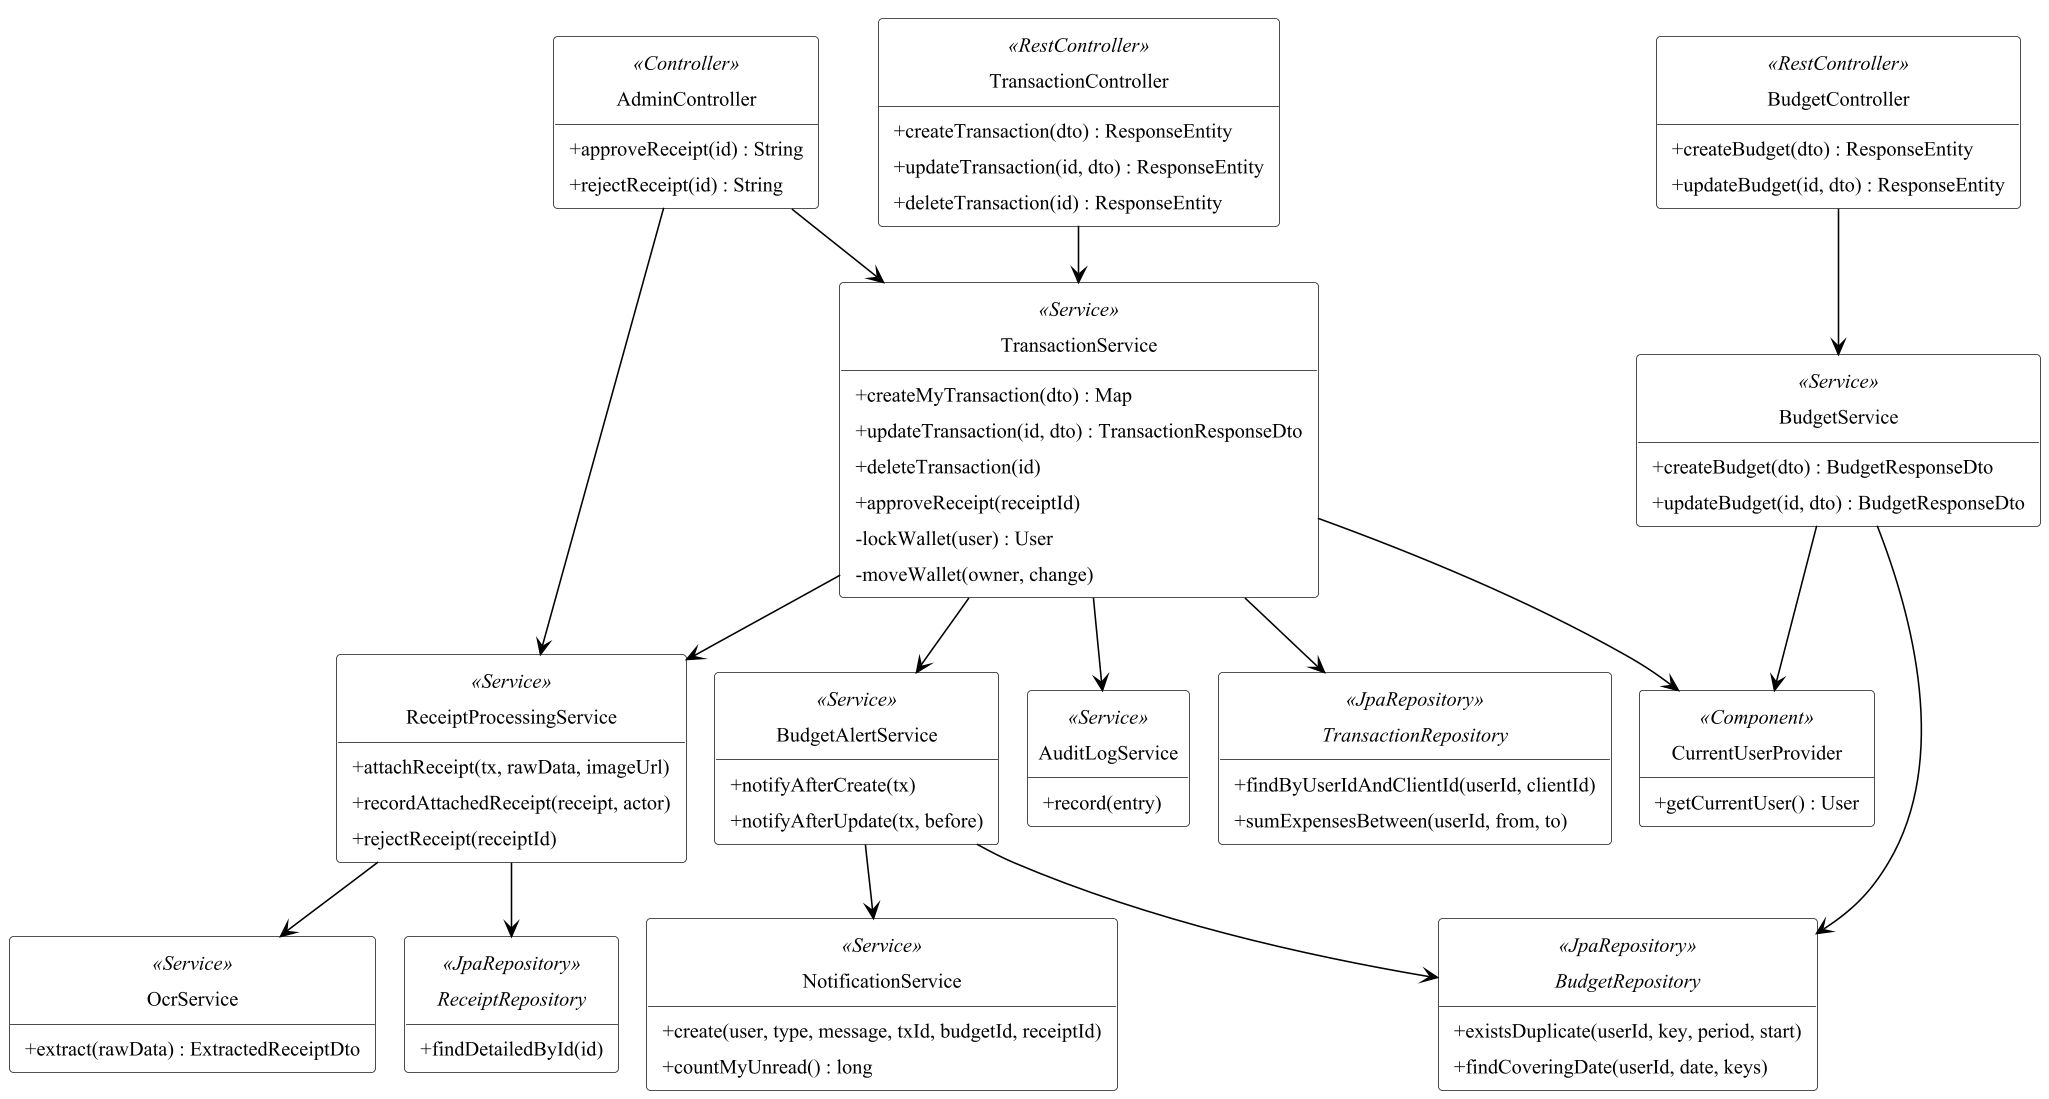

The diagram above was rendered by PlantUML. Its source (embedded in the PNG):
@startuml
' Sơ đồ lớp mức thiết kế - tầng điều khiển, dịch vụ và truy cập dữ liệu của Core Backend
!pragma layout smetana
!include _style.iuml
skinparam ClassBackgroundColor white
skinparam ClassAttributeIconSize 0
skinparam defaultFontSize 13
hide circle
hide empty members

class TransactionController <<RestController>> {
  + createTransaction(dto) : ResponseEntity
  + updateTransaction(id, dto) : ResponseEntity
  + deleteTransaction(id) : ResponseEntity
}
class BudgetController <<RestController>> {
  + createBudget(dto) : ResponseEntity
  + updateBudget(id, dto) : ResponseEntity
}
class AdminController <<Controller>> {
  + approveReceipt(id) : String
  + rejectReceipt(id) : String
}
class TransactionService <<Service>> {
  + createMyTransaction(dto) : Map
  + updateTransaction(id, dto) : TransactionResponseDto
  + deleteTransaction(id)
  + approveReceipt(receiptId)
  - lockWallet(user) : User
  - moveWallet(owner, change)
}
class ReceiptProcessingService <<Service>> {
  + attachReceipt(tx, rawData, imageUrl)
  + recordAttachedReceipt(receipt, actor)
  + rejectReceipt(receiptId)
}
class OcrService <<Service>> {
  + extract(rawData) : ExtractedReceiptDto
}
class BudgetService <<Service>> {
  + createBudget(dto) : BudgetResponseDto
  + updateBudget(id, dto) : BudgetResponseDto
}
class BudgetAlertService <<Service>> {
  + notifyAfterCreate(tx)
  + notifyAfterUpdate(tx, before)
}
class NotificationService <<Service>> {
  + create(user, type, message, txId, budgetId, receiptId)
  + countMyUnread() : long
}
class CurrentUserProvider <<Component>> {
  + getCurrentUser() : User
}
class AuditLogService <<Service>> {
  + record(entry)
}
interface TransactionRepository <<JpaRepository>> {
  + findByUserIdAndClientId(userId, clientId)
  + sumExpensesBetween(userId, from, to)
}
interface ReceiptRepository <<JpaRepository>> {
  + findDetailedById(id)
}
interface BudgetRepository <<JpaRepository>> {
  + existsDuplicate(userId, key, period, start)
  + findCoveringDate(userId, date, keys)
}

TransactionController --> TransactionService
BudgetController --> BudgetService
AdminController --> TransactionService
AdminController --> ReceiptProcessingService
TransactionService --> ReceiptProcessingService
TransactionService --> BudgetAlertService
TransactionService --> CurrentUserProvider
TransactionService --> TransactionRepository
TransactionService --> AuditLogService
ReceiptProcessingService --> OcrService
ReceiptProcessingService --> ReceiptRepository
BudgetService --> BudgetRepository
BudgetService --> CurrentUserProvider
BudgetAlertService --> BudgetRepository
BudgetAlertService --> NotificationService
@enduml